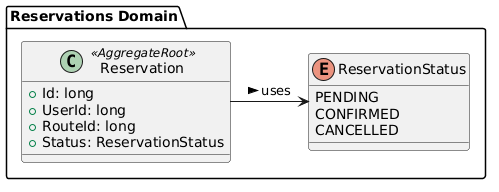

The diagram above was rendered by PlantUML. Its source (embedded in the PNG):
@startuml
package "Reservations Domain" {
    class Reservation <<AggregateRoot>> {
        + Id: long
        + UserId: long
        + RouteId: long
        + Status: ReservationStatus
    }
    enum ReservationStatus {
        PENDING
        CONFIRMED
        CANCELLED
    }
    
    Reservation -> ReservationStatus : uses >
}
@enduml